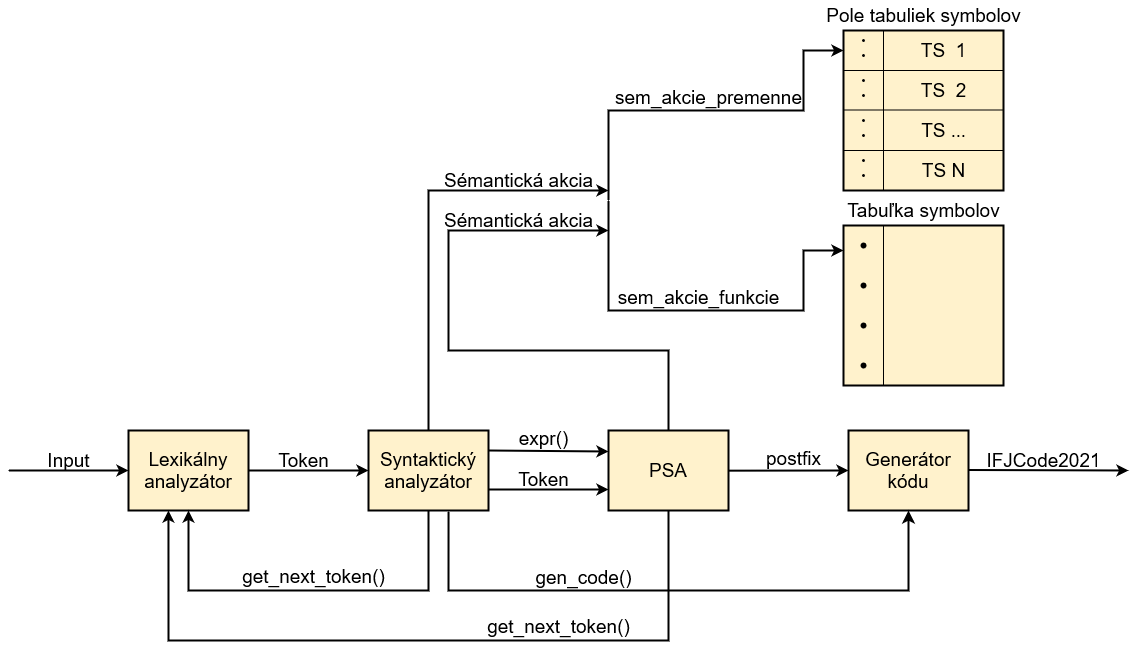

The diagram above was exported from draw.io. Its source (the exported page's mxGraphModel, read from the mxfile embedded in the PNG):
<mxGraphModel dx="1422" dy="1880" grid="1" gridSize="10" guides="1" tooltips="1" connect="1" arrows="1" fold="1" page="1" pageScale="1" pageWidth="850" pageHeight="1100" math="0" shadow="0">
  <root>
    <mxCell id="0" />
    <mxCell id="1" parent="0" />
    <mxCell id="ECcZWLPd1dTkBnq0sZ_G-1" value="&lt;font style=&quot;font-size: 19px&quot;&gt;Lexikálny analyzátor&lt;/font&gt;" style="rounded=0;whiteSpace=wrap;html=1;strokeWidth=2;fillColor=#fff2cc;strokeColor=#000000;" parent="1" vertex="1">
      <mxGeometry x="320" y="360" width="120" height="80" as="geometry" />
    </mxCell>
    <mxCell id="ECcZWLPd1dTkBnq0sZ_G-7" value="" style="endArrow=classic;html=1;rounded=0;fontSize=19;entryX=0;entryY=0.5;entryDx=0;entryDy=0;strokeWidth=2;" parent="1" target="ECcZWLPd1dTkBnq0sZ_G-1" edge="1">
      <mxGeometry width="50" height="50" relative="1" as="geometry">
        <mxPoint x="200" y="400" as="sourcePoint" />
        <mxPoint x="280" y="400" as="targetPoint" />
      </mxGeometry>
    </mxCell>
    <mxCell id="ECcZWLPd1dTkBnq0sZ_G-9" value="Input" style="text;html=1;align=center;verticalAlign=middle;resizable=0;points=[];autosize=1;strokeColor=none;fillColor=none;fontSize=19;" parent="1" vertex="1">
      <mxGeometry x="230" y="375" width="60" height="30" as="geometry" />
    </mxCell>
    <mxCell id="Cm2VWgB149b9UyzO7jii-3" value="get_next_token()" style="text;html=1;align=center;verticalAlign=middle;resizable=0;points=[];autosize=1;strokeColor=none;fillColor=none;fontSize=19;" parent="1" vertex="1">
      <mxGeometry x="425" y="491" width="160" height="30" as="geometry" />
    </mxCell>
    <mxCell id="pW97KKiPtmoW3n-8Tcrw-1" value="&lt;font style=&quot;font-size: 19px&quot;&gt;Syntaktický analyzátor&lt;/font&gt;" style="rounded=0;whiteSpace=wrap;html=1;strokeWidth=2;fillColor=#fff2cc;strokeColor=#000000;" parent="1" vertex="1">
      <mxGeometry x="560" y="360" width="120" height="80" as="geometry" />
    </mxCell>
    <mxCell id="pW97KKiPtmoW3n-8Tcrw-2" value="&lt;font style=&quot;font-size: 19px&quot;&gt;Sémantická akcia&lt;/font&gt;" style="text;html=1;align=center;verticalAlign=middle;resizable=0;points=[];autosize=1;strokeColor=none;fillColor=none;strokeWidth=1;rotation=0;" parent="1" vertex="1">
      <mxGeometry x="630" y="100" width="160" height="20" as="geometry" />
    </mxCell>
    <mxCell id="pW97KKiPtmoW3n-8Tcrw-5" value="" style="endArrow=classic;html=1;rounded=0;fontSize=19;entryX=0;entryY=0.5;entryDx=0;entryDy=0;exitX=1;exitY=0.5;exitDx=0;exitDy=0;strokeWidth=2;" parent="1" source="ECcZWLPd1dTkBnq0sZ_G-1" target="pW97KKiPtmoW3n-8Tcrw-1" edge="1">
      <mxGeometry width="50" height="50" relative="1" as="geometry">
        <mxPoint x="580" y="400" as="sourcePoint" />
        <mxPoint x="660" y="400" as="targetPoint" />
      </mxGeometry>
    </mxCell>
    <mxCell id="pW97KKiPtmoW3n-8Tcrw-6" value="Token" style="text;html=1;align=center;verticalAlign=middle;resizable=0;points=[];autosize=1;strokeColor=none;fillColor=none;fontSize=19;" parent="1" vertex="1">
      <mxGeometry x="460" y="375" width="70" height="30" as="geometry" />
    </mxCell>
    <mxCell id="pW97KKiPtmoW3n-8Tcrw-7" value="" style="endArrow=classic;html=1;rounded=0;fontSize=19;exitX=0.5;exitY=0;exitDx=0;exitDy=0;strokeWidth=2;" parent="1" source="pW97KKiPtmoW3n-8Tcrw-1" edge="1">
      <mxGeometry width="50" height="50" relative="1" as="geometry">
        <mxPoint x="760" y="340" as="sourcePoint" />
        <mxPoint x="800" y="120" as="targetPoint" />
        <Array as="points">
          <mxPoint x="620" y="120" />
        </Array>
      </mxGeometry>
    </mxCell>
    <mxCell id="pW97KKiPtmoW3n-8Tcrw-10" value="expr()" style="text;html=1;align=center;verticalAlign=middle;resizable=0;points=[];autosize=1;strokeColor=none;fillColor=none;fontSize=19;" parent="1" vertex="1">
      <mxGeometry x="700" y="353" width="70" height="30" as="geometry" />
    </mxCell>
    <mxCell id="pW97KKiPtmoW3n-8Tcrw-12" value="" style="endArrow=classic;html=1;rounded=0;fontSize=19;entryX=0.5;entryY=1;entryDx=0;entryDy=0;exitX=0.5;exitY=1;exitDx=0;exitDy=0;strokeWidth=2;" parent="1" source="pW97KKiPtmoW3n-8Tcrw-1" target="ECcZWLPd1dTkBnq0sZ_G-1" edge="1">
      <mxGeometry width="50" height="50" relative="1" as="geometry">
        <mxPoint x="760" y="520" as="sourcePoint" />
        <mxPoint x="380" y="600" as="targetPoint" />
        <Array as="points">
          <mxPoint x="620" y="520" />
          <mxPoint x="600" y="520" />
          <mxPoint x="380" y="520" />
        </Array>
      </mxGeometry>
    </mxCell>
    <mxCell id="pW97KKiPtmoW3n-8Tcrw-13" value="&lt;font style=&quot;font-size: 19px&quot;&gt;PSA&lt;/font&gt;" style="rounded=0;whiteSpace=wrap;html=1;strokeWidth=2;fillColor=#fff2cc;strokeColor=#000000;" parent="1" vertex="1">
      <mxGeometry x="800" y="360" width="120" height="80" as="geometry" />
    </mxCell>
    <mxCell id="pW97KKiPtmoW3n-8Tcrw-16" value="&lt;font style=&quot;font-size: 19px&quot;&gt;get_next_token()&lt;/font&gt;" style="text;html=1;align=center;verticalAlign=middle;resizable=0;points=[];autosize=1;strokeColor=none;fillColor=none;" parent="1" vertex="1">
      <mxGeometry x="670" y="546" width="160" height="20" as="geometry" />
    </mxCell>
    <mxCell id="pW97KKiPtmoW3n-8Tcrw-18" value="Token" style="text;html=1;align=center;verticalAlign=middle;resizable=0;points=[];autosize=1;strokeColor=none;fillColor=none;fontSize=19;" parent="1" vertex="1">
      <mxGeometry x="700" y="394" width="70" height="30" as="geometry" />
    </mxCell>
    <mxCell id="pW97KKiPtmoW3n-8Tcrw-20" value="" style="endArrow=classic;html=1;rounded=0;fontSize=19;exitX=1;exitY=0.25;exitDx=0;exitDy=0;strokeWidth=2;" parent="1" edge="1">
      <mxGeometry width="50" height="50" relative="1" as="geometry">
        <mxPoint x="920" y="400.1700000000001" as="sourcePoint" />
        <mxPoint x="1040" y="400" as="targetPoint" />
      </mxGeometry>
    </mxCell>
    <mxCell id="pW97KKiPtmoW3n-8Tcrw-23" value="postfix " style="text;html=1;align=center;verticalAlign=middle;resizable=0;points=[];autosize=1;strokeColor=none;fillColor=none;fontSize=19;" parent="1" vertex="1">
      <mxGeometry x="950" y="373" width="70" height="30" as="geometry" />
    </mxCell>
    <mxCell id="pW97KKiPtmoW3n-8Tcrw-25" value="" style="endArrow=classic;html=1;rounded=0;fontSize=19;exitX=1;exitY=0.25;exitDx=0;exitDy=0;strokeWidth=2;" parent="1" edge="1">
      <mxGeometry width="50" height="50" relative="1" as="geometry">
        <mxPoint x="680" y="380" as="sourcePoint" />
        <mxPoint x="800" y="381" as="targetPoint" />
      </mxGeometry>
    </mxCell>
    <mxCell id="pW97KKiPtmoW3n-8Tcrw-27" value="" style="endArrow=classic;html=1;rounded=0;fontSize=19;exitX=1;exitY=0.75;exitDx=0;exitDy=0;strokeWidth=2;" parent="1" edge="1">
      <mxGeometry width="50" height="50" relative="1" as="geometry">
        <mxPoint x="680" y="419" as="sourcePoint" />
        <mxPoint x="800" y="419" as="targetPoint" />
      </mxGeometry>
    </mxCell>
    <mxCell id="pW97KKiPtmoW3n-8Tcrw-29" value="" style="endArrow=classic;html=1;rounded=0;fontSize=19;exitX=0.5;exitY=1;exitDx=0;exitDy=0;entryX=0.333;entryY=1;entryDx=0;entryDy=0;entryPerimeter=0;strokeWidth=2;" parent="1" source="pW97KKiPtmoW3n-8Tcrw-13" target="ECcZWLPd1dTkBnq0sZ_G-1" edge="1">
      <mxGeometry width="50" height="50" relative="1" as="geometry">
        <mxPoint x="860" y="460" as="sourcePoint" />
        <mxPoint x="360" y="450" as="targetPoint" />
        <Array as="points">
          <mxPoint x="860" y="570" />
          <mxPoint x="360" y="570" />
        </Array>
      </mxGeometry>
    </mxCell>
    <mxCell id="pW97KKiPtmoW3n-8Tcrw-30" value="" style="whiteSpace=wrap;html=1;aspect=fixed;fontSize=19;strokeWidth=2;fillColor=#fff2cc;strokeColor=#000000;" parent="1" vertex="1">
      <mxGeometry x="1035" y="-40" width="160" height="160" as="geometry" />
    </mxCell>
    <mxCell id="pW97KKiPtmoW3n-8Tcrw-31" value="Pole tabuliek symbolov" style="text;html=1;align=center;verticalAlign=middle;resizable=0;points=[];autosize=1;strokeColor=none;fillColor=none;fontSize=19;" parent="1" vertex="1">
      <mxGeometry x="1010" y="-70" width="210" height="30" as="geometry" />
    </mxCell>
    <mxCell id="pW97KKiPtmoW3n-8Tcrw-32" value="" style="endArrow=none;html=1;rounded=0;fontSize=19;exitX=0;exitY=0.25;exitDx=0;exitDy=0;entryX=1;entryY=0.25;entryDx=0;entryDy=0;" parent="1" source="pW97KKiPtmoW3n-8Tcrw-30" target="pW97KKiPtmoW3n-8Tcrw-30" edge="1">
      <mxGeometry width="50" height="50" relative="1" as="geometry">
        <mxPoint x="1175" y="210" as="sourcePoint" />
        <mxPoint x="1225" y="160" as="targetPoint" />
      </mxGeometry>
    </mxCell>
    <mxCell id="pW97KKiPtmoW3n-8Tcrw-33" value="" style="endArrow=none;html=1;rounded=0;fontSize=19;exitX=0;exitY=0.25;exitDx=0;exitDy=0;entryX=1;entryY=0.25;entryDx=0;entryDy=0;" parent="1" edge="1">
      <mxGeometry width="50" height="50" relative="1" as="geometry">
        <mxPoint x="1035" y="39.5" as="sourcePoint" />
        <mxPoint x="1195" y="39.5" as="targetPoint" />
      </mxGeometry>
    </mxCell>
    <mxCell id="pW97KKiPtmoW3n-8Tcrw-34" value="" style="endArrow=none;html=1;rounded=0;fontSize=19;exitX=0;exitY=0.25;exitDx=0;exitDy=0;entryX=1;entryY=0.25;entryDx=0;entryDy=0;" parent="1" edge="1">
      <mxGeometry width="50" height="50" relative="1" as="geometry">
        <mxPoint x="1035" y="80" as="sourcePoint" />
        <mxPoint x="1195" y="80" as="targetPoint" />
      </mxGeometry>
    </mxCell>
    <mxCell id="pW97KKiPtmoW3n-8Tcrw-35" value="TS&amp;nbsp; 1" style="text;html=1;align=center;verticalAlign=middle;resizable=0;points=[];autosize=1;strokeColor=none;fillColor=none;fontSize=19;" parent="1" vertex="1">
      <mxGeometry x="1105" y="-35" width="60" height="30" as="geometry" />
    </mxCell>
    <mxCell id="pW97KKiPtmoW3n-8Tcrw-36" value="TS&amp;nbsp; 2" style="text;html=1;align=center;verticalAlign=middle;resizable=0;points=[];autosize=1;strokeColor=none;fillColor=none;fontSize=19;" parent="1" vertex="1">
      <mxGeometry x="1105" y="5" width="60" height="30" as="geometry" />
    </mxCell>
    <mxCell id="pW97KKiPtmoW3n-8Tcrw-37" value="TS&amp;nbsp;&lt;font style=&quot;font-size: 18px&quot;&gt;...&lt;/font&gt;" style="text;html=1;align=center;verticalAlign=middle;resizable=0;points=[];autosize=1;strokeColor=none;fillColor=none;fontSize=19;" parent="1" vertex="1">
      <mxGeometry x="1105" y="45" width="60" height="30" as="geometry" />
    </mxCell>
    <mxCell id="pW97KKiPtmoW3n-8Tcrw-38" value="TS N" style="text;html=1;align=center;verticalAlign=middle;resizable=0;points=[];autosize=1;strokeColor=none;fillColor=none;fontSize=19;" parent="1" vertex="1">
      <mxGeometry x="1105" y="85" width="60" height="30" as="geometry" />
    </mxCell>
    <mxCell id="pW97KKiPtmoW3n-8Tcrw-39" value="" style="endArrow=none;html=1;rounded=0;fontSize=19;entryX=0.25;entryY=0;entryDx=0;entryDy=0;exitX=0.25;exitY=1;exitDx=0;exitDy=0;" parent="1" source="pW97KKiPtmoW3n-8Tcrw-30" target="pW97KKiPtmoW3n-8Tcrw-30" edge="1">
      <mxGeometry width="50" height="50" relative="1" as="geometry">
        <mxPoint x="1105" y="140" as="sourcePoint" />
        <mxPoint x="1155" y="90" as="targetPoint" />
      </mxGeometry>
    </mxCell>
    <mxCell id="pW97KKiPtmoW3n-8Tcrw-40" value="" style="shape=waypoint;sketch=0;fillStyle=solid;size=3;pointerEvents=1;points=[];fillColor=none;resizable=0;rotatable=0;perimeter=centerPerimeter;snapToPoint=1;fontSize=19;strokeWidth=1;" parent="1" vertex="1">
      <mxGeometry x="1035" y="-10" width="40" height="40" as="geometry" />
    </mxCell>
    <mxCell id="pW97KKiPtmoW3n-8Tcrw-41" value="" style="shape=waypoint;sketch=0;fillStyle=solid;size=3;pointerEvents=1;points=[];fillColor=none;resizable=0;rotatable=0;perimeter=centerPerimeter;snapToPoint=1;fontSize=19;strokeWidth=1;" parent="1" vertex="1">
      <mxGeometry x="1035" y="5" width="40" height="40" as="geometry" />
    </mxCell>
    <mxCell id="pW97KKiPtmoW3n-8Tcrw-42" value="" style="shape=waypoint;sketch=0;fillStyle=solid;size=3;pointerEvents=1;points=[];fillColor=none;resizable=0;rotatable=0;perimeter=centerPerimeter;snapToPoint=1;fontSize=19;strokeWidth=1;" parent="1" vertex="1">
      <mxGeometry x="1035" y="30" width="40" height="40" as="geometry" />
    </mxCell>
    <mxCell id="pW97KKiPtmoW3n-8Tcrw-43" value="" style="shape=waypoint;sketch=0;fillStyle=solid;size=3;pointerEvents=1;points=[];fillColor=none;resizable=0;rotatable=0;perimeter=centerPerimeter;snapToPoint=1;fontSize=19;strokeWidth=1;" parent="1" vertex="1">
      <mxGeometry x="1035" y="45" width="40" height="40" as="geometry" />
    </mxCell>
    <mxCell id="pW97KKiPtmoW3n-8Tcrw-44" value="" style="shape=waypoint;sketch=0;fillStyle=solid;size=3;pointerEvents=1;points=[];fillColor=none;resizable=0;rotatable=0;perimeter=centerPerimeter;snapToPoint=1;fontSize=19;strokeWidth=1;" parent="1" vertex="1">
      <mxGeometry x="1035" y="70" width="40" height="40" as="geometry" />
    </mxCell>
    <mxCell id="pW97KKiPtmoW3n-8Tcrw-45" value="" style="shape=waypoint;sketch=0;fillStyle=solid;size=3;pointerEvents=1;points=[];fillColor=none;resizable=0;rotatable=0;perimeter=centerPerimeter;snapToPoint=1;fontSize=19;strokeWidth=1;" parent="1" vertex="1">
      <mxGeometry x="1035" y="85" width="40" height="40" as="geometry" />
    </mxCell>
    <mxCell id="pW97KKiPtmoW3n-8Tcrw-46" value="" style="whiteSpace=wrap;html=1;aspect=fixed;fontSize=19;strokeWidth=2;fillColor=#fff2cc;strokeColor=#000000;" parent="1" vertex="1">
      <mxGeometry x="1035" y="155" width="160" height="160" as="geometry" />
    </mxCell>
    <mxCell id="pW97KKiPtmoW3n-8Tcrw-47" value="Tabuľka symbolov" style="text;html=1;align=center;verticalAlign=middle;resizable=0;points=[];autosize=1;strokeColor=none;fillColor=none;fontSize=19;" parent="1" vertex="1">
      <mxGeometry x="1030" y="125" width="170" height="30" as="geometry" />
    </mxCell>
    <mxCell id="pW97KKiPtmoW3n-8Tcrw-48" value="" style="endArrow=none;html=1;rounded=0;fontSize=19;entryX=0.25;entryY=0;entryDx=0;entryDy=0;exitX=0.25;exitY=1;exitDx=0;exitDy=0;" parent="1" source="pW97KKiPtmoW3n-8Tcrw-46" target="pW97KKiPtmoW3n-8Tcrw-46" edge="1">
      <mxGeometry width="50" height="50" relative="1" as="geometry">
        <mxPoint x="1105" y="335" as="sourcePoint" />
        <mxPoint x="1155" y="285" as="targetPoint" />
      </mxGeometry>
    </mxCell>
    <mxCell id="pW97KKiPtmoW3n-8Tcrw-49" value="" style="shape=waypoint;sketch=0;fillStyle=solid;size=6;pointerEvents=1;points=[];fillColor=none;resizable=0;rotatable=0;perimeter=centerPerimeter;snapToPoint=1;fontSize=19;strokeWidth=1;" parent="1" vertex="1">
      <mxGeometry x="1035" y="155" width="40" height="40" as="geometry" />
    </mxCell>
    <mxCell id="pW97KKiPtmoW3n-8Tcrw-50" value="" style="shape=waypoint;sketch=0;fillStyle=solid;size=6;pointerEvents=1;points=[];fillColor=none;resizable=0;rotatable=0;perimeter=centerPerimeter;snapToPoint=1;fontSize=19;strokeWidth=1;" parent="1" vertex="1">
      <mxGeometry x="1035" y="195" width="40" height="40" as="geometry" />
    </mxCell>
    <mxCell id="pW97KKiPtmoW3n-8Tcrw-51" value="" style="shape=waypoint;sketch=0;fillStyle=solid;size=6;pointerEvents=1;points=[];fillColor=none;resizable=0;rotatable=0;perimeter=centerPerimeter;snapToPoint=1;fontSize=19;strokeWidth=1;" parent="1" vertex="1">
      <mxGeometry x="1035" y="235" width="40" height="40" as="geometry" />
    </mxCell>
    <mxCell id="pW97KKiPtmoW3n-8Tcrw-52" value="" style="shape=waypoint;sketch=0;fillStyle=solid;size=6;pointerEvents=1;points=[];fillColor=none;resizable=0;rotatable=0;perimeter=centerPerimeter;snapToPoint=1;fontSize=19;strokeWidth=1;" parent="1" vertex="1">
      <mxGeometry x="1035" y="275" width="40" height="40" as="geometry" />
    </mxCell>
    <mxCell id="pW97KKiPtmoW3n-8Tcrw-53" value="" style="endArrow=classic;html=1;rounded=0;fontSize=18;strokeWidth=2;" parent="1" edge="1">
      <mxGeometry width="50" height="50" relative="1" as="geometry">
        <mxPoint x="800" y="130" as="sourcePoint" />
        <mxPoint x="1035" y="-20" as="targetPoint" />
        <Array as="points">
          <mxPoint x="800" y="40" />
          <mxPoint x="995" y="40" />
          <mxPoint x="995" y="-20" />
        </Array>
      </mxGeometry>
    </mxCell>
    <mxCell id="pW97KKiPtmoW3n-8Tcrw-54" value="" style="shape=waypoint;sketch=0;fillStyle=solid;size=3;pointerEvents=1;points=[];fillColor=none;resizable=0;rotatable=0;perimeter=centerPerimeter;snapToPoint=1;fontSize=19;strokeWidth=1;" parent="1" vertex="1">
      <mxGeometry x="1035" y="-50" width="40" height="40" as="geometry" />
    </mxCell>
    <mxCell id="pW97KKiPtmoW3n-8Tcrw-55" value="" style="shape=waypoint;sketch=0;fillStyle=solid;size=3;pointerEvents=1;points=[];fillColor=none;resizable=0;rotatable=0;perimeter=centerPerimeter;snapToPoint=1;fontSize=19;strokeWidth=1;" parent="1" vertex="1">
      <mxGeometry x="1035" y="-35" width="40" height="40" as="geometry" />
    </mxCell>
    <mxCell id="pW97KKiPtmoW3n-8Tcrw-56" value="&lt;font style=&quot;font-size: 19px&quot;&gt;sem_akcie_premenne&lt;/font&gt;" style="text;html=1;align=center;verticalAlign=middle;resizable=0;points=[];autosize=1;strokeColor=none;fillColor=none;fontSize=18;" parent="1" vertex="1">
      <mxGeometry x="800" y="12" width="200" height="30" as="geometry" />
    </mxCell>
    <mxCell id="pW97KKiPtmoW3n-8Tcrw-57" value="" style="endArrow=classic;html=1;rounded=0;fontSize=18;strokeWidth=2;" parent="1" edge="1">
      <mxGeometry width="50" height="50" relative="1" as="geometry">
        <mxPoint x="800" y="130" as="sourcePoint" />
        <mxPoint x="1035" y="180" as="targetPoint" />
        <Array as="points">
          <mxPoint x="800" y="240" />
          <mxPoint x="995" y="240" />
          <mxPoint x="995" y="180" />
        </Array>
      </mxGeometry>
    </mxCell>
    <mxCell id="pW97KKiPtmoW3n-8Tcrw-58" value="&lt;font style=&quot;font-size: 19px&quot;&gt;sem_akcie_funkcie&lt;/font&gt;" style="text;html=1;align=center;verticalAlign=middle;resizable=0;points=[];autosize=1;strokeColor=none;fillColor=none;fontSize=18;" parent="1" vertex="1">
      <mxGeometry x="800" y="212" width="180" height="30" as="geometry" />
    </mxCell>
    <mxCell id="pW97KKiPtmoW3n-8Tcrw-62" value="" style="endArrow=classic;html=1;rounded=0;fontSize=19;exitX=0.5;exitY=0;exitDx=0;exitDy=0;strokeWidth=2;" parent="1" edge="1">
      <mxGeometry width="50" height="50" relative="1" as="geometry">
        <mxPoint x="860" y="360" as="sourcePoint" />
        <mxPoint x="800" y="160" as="targetPoint" />
        <Array as="points">
          <mxPoint x="860" y="280" />
          <mxPoint x="640" y="280" />
          <mxPoint x="640" y="160" />
        </Array>
      </mxGeometry>
    </mxCell>
    <mxCell id="pW97KKiPtmoW3n-8Tcrw-63" value="&lt;font style=&quot;font-size: 19px&quot;&gt;Sémantická akcia&lt;/font&gt;" style="text;html=1;align=center;verticalAlign=middle;resizable=0;points=[];autosize=1;strokeColor=none;fillColor=none;strokeWidth=1;rotation=0;" parent="1" vertex="1">
      <mxGeometry x="630" y="140" width="160" height="20" as="geometry" />
    </mxCell>
    <mxCell id="pW97KKiPtmoW3n-8Tcrw-66" value="&lt;font style=&quot;font-size: 19px&quot;&gt;Generátor kódu&lt;/font&gt;" style="rounded=0;whiteSpace=wrap;html=1;strokeWidth=2;fillColor=#fff2cc;strokeColor=#000000;" parent="1" vertex="1">
      <mxGeometry x="1040" y="360" width="120" height="80" as="geometry" />
    </mxCell>
    <mxCell id="pW97KKiPtmoW3n-8Tcrw-68" value="&lt;font style=&quot;font-size: 19px&quot;&gt;gen_code()&lt;/font&gt;" style="text;html=1;align=center;verticalAlign=middle;resizable=0;points=[];autosize=1;strokeColor=none;fillColor=none;" parent="1" vertex="1">
      <mxGeometry x="720" y="497" width="110" height="20" as="geometry" />
    </mxCell>
    <mxCell id="pW97KKiPtmoW3n-8Tcrw-69" value="" style="endArrow=classic;html=1;rounded=0;fontSize=19;exitX=1;exitY=0.25;exitDx=0;exitDy=0;strokeWidth=2;" parent="1" edge="1">
      <mxGeometry width="50" height="50" relative="1" as="geometry">
        <mxPoint x="1160" y="399.5" as="sourcePoint" />
        <mxPoint x="1320" y="400" as="targetPoint" />
      </mxGeometry>
    </mxCell>
    <mxCell id="pW97KKiPtmoW3n-8Tcrw-70" value="IFJCode2021" style="text;html=1;align=center;verticalAlign=middle;resizable=0;points=[];autosize=1;strokeColor=none;fillColor=none;fontSize=19;" parent="1" vertex="1">
      <mxGeometry x="1170" y="375" width="130" height="30" as="geometry" />
    </mxCell>
    <mxCell id="pW97KKiPtmoW3n-8Tcrw-71" value="" style="endArrow=classic;html=1;rounded=0;fontSize=19;entryX=0.5;entryY=1;entryDx=0;entryDy=0;exitX=0.667;exitY=1.013;exitDx=0;exitDy=0;exitPerimeter=0;strokeColor=default;startArrow=none;startFill=0;endSize=7;strokeWidth=2;" parent="1" source="pW97KKiPtmoW3n-8Tcrw-1" target="pW97KKiPtmoW3n-8Tcrw-66" edge="1">
      <mxGeometry width="50" height="50" relative="1" as="geometry">
        <mxPoint x="650" y="520" as="sourcePoint" />
        <mxPoint x="930" y="580" as="targetPoint" />
        <Array as="points">
          <mxPoint x="640" y="520" />
          <mxPoint x="1100" y="520" />
        </Array>
      </mxGeometry>
    </mxCell>
  </root>
</mxGraphModel>